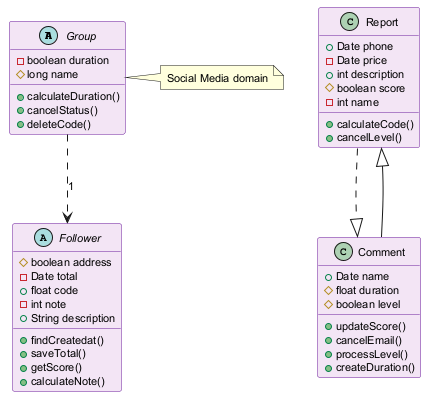

The diagram above was rendered by PlantUML. Its source (embedded in the PNG):
@startuml
skinparam backgroundColor #FFFFFF
skinparam classBackgroundColor #F3E5F5
skinparam classBorderColor #6A1B9A
skinparam defaultFontSize 11
abstract class Group {
  -boolean duration
  #long name
  +calculateDuration()
  +cancelStatus()
  +deleteCode()
}
class Report {
  +Date phone
  -Date price
  +int description
  #boolean score
  -int name
  +calculateCode()
  +cancelLevel()
}
class Comment {
  +Date name
  #float duration
  #boolean level
  +updateScore()
  +cancelEmail()
  +processLevel()
  +createDuration()
}
abstract class Follower {
  #boolean address
  -Date total
  +float code
  -int note
  +String description
  +findCreatedat()
  +saveTotal()
  +getScore()
  +calculateNote()
}
Group ..> Follower : "1"
Report ..|> Comment
Comment --|> Report
note right of Group : Social Media domain
@enduml